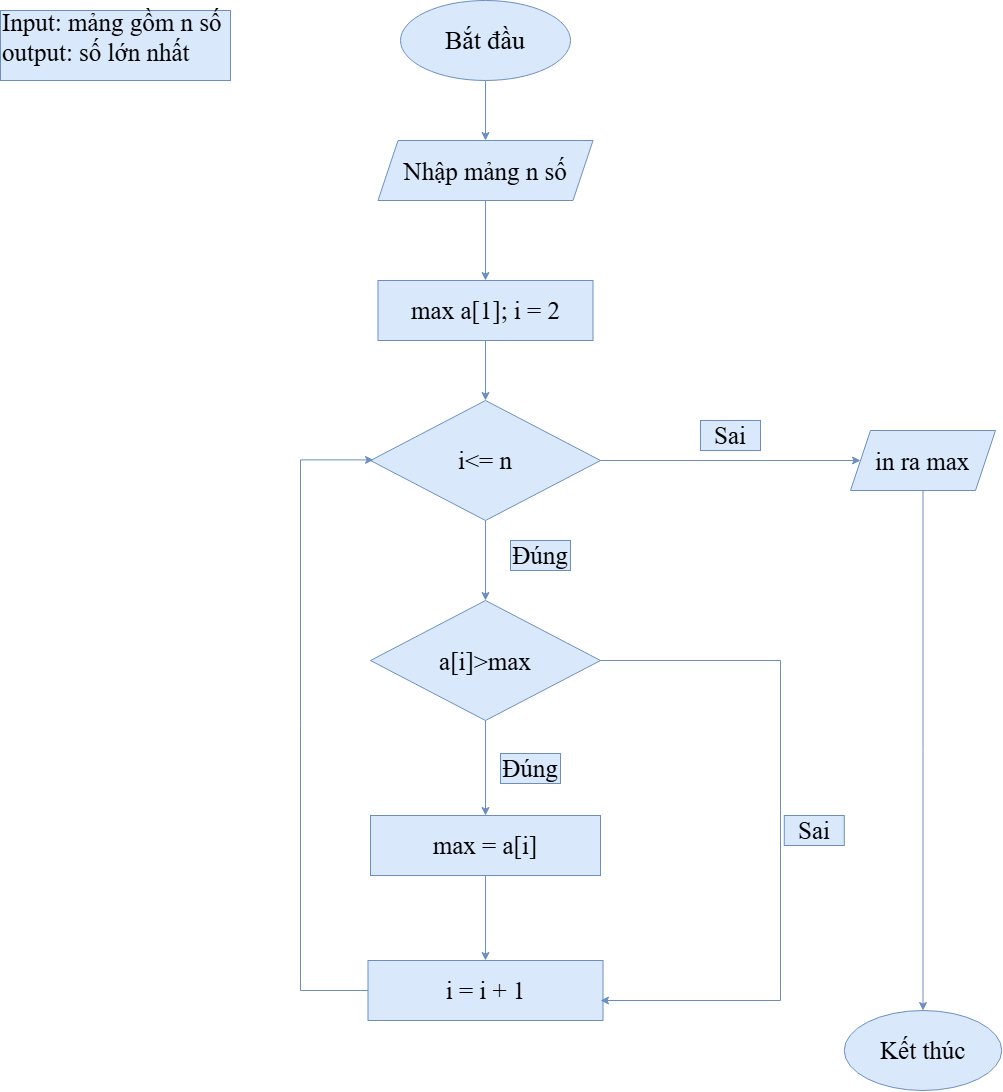

The diagram above was exported from draw.io. Its source (the exported page's mxGraphModel, read from the mxfile embedded in the PNG):
<mxGraphModel dx="2819" dy="987" grid="1" gridSize="10" guides="1" tooltips="1" connect="1" arrows="1" fold="1" page="1" pageScale="1" pageWidth="827" pageHeight="1169" math="0" shadow="0">
  <root>
    <mxCell id="0" />
    <mxCell id="1" parent="0" />
    <mxCell id="Hnv-bW8YglyTSAX0W3ME-2" parent="1" style="text;html=1;whiteSpace=wrap;strokeColor=#6c8ebf;fillColor=#dae8fc;align=left;verticalAlign=middle;rounded=0;rotation=0;" value="&lt;font face=&quot;Times New Roman&quot; style=&quot;font-size: 25px;&quot;&gt;Input: mảng gồm n số&lt;/font&gt;&lt;div&gt;&lt;font face=&quot;Times New Roman&quot; style=&quot;font-size: 25px;&quot;&gt;output: số lớn nhất&lt;/font&gt;&lt;/div&gt;&lt;div&gt;&lt;br&gt;&lt;/div&gt;" vertex="1">
      <mxGeometry height="70" width="230" x="-300" y="20" as="geometry" />
    </mxCell>
    <mxCell id="Hnv-bW8YglyTSAX0W3ME-5" edge="1" parent="1" source="Hnv-bW8YglyTSAX0W3ME-3" style="edgeStyle=orthogonalEdgeStyle;rounded=0;orthogonalLoop=1;jettySize=auto;html=1;fillColor=#dae8fc;strokeColor=#6c8ebf;" target="Hnv-bW8YglyTSAX0W3ME-4" value="">
      <mxGeometry relative="1" as="geometry" />
    </mxCell>
    <mxCell id="Hnv-bW8YglyTSAX0W3ME-3" parent="1" style="ellipse;whiteSpace=wrap;html=1;shapeInside=1;fillColor=#dae8fc;strokeColor=#6c8ebf;" value="&lt;font face=&quot;Times New Roman&quot; style=&quot;font-size: 26px;&quot;&gt;Bắt đầu&lt;/font&gt;" vertex="1">
      <mxGeometry height="80" width="170" x="100" y="10" as="geometry" />
    </mxCell>
    <mxCell id="Hnv-bW8YglyTSAX0W3ME-7" edge="1" parent="1" source="Hnv-bW8YglyTSAX0W3ME-4" style="edgeStyle=orthogonalEdgeStyle;rounded=0;orthogonalLoop=1;jettySize=auto;html=1;fillColor=#dae8fc;strokeColor=#6c8ebf;" target="Hnv-bW8YglyTSAX0W3ME-6" value="">
      <mxGeometry relative="1" as="geometry" />
    </mxCell>
    <mxCell id="Hnv-bW8YglyTSAX0W3ME-4" parent="1" style="shape=parallelogram;perimeter=parallelogramPerimeter;whiteSpace=wrap;html=1;shapeInside=1;fixedSize=1;fillColor=#dae8fc;strokeColor=#6c8ebf;" value="&lt;font face=&quot;Times New Roman&quot; style=&quot;font-size: 25px;&quot;&gt;Nhập mảng n số&lt;/font&gt;" vertex="1">
      <mxGeometry height="60" width="215" x="77.5" y="150" as="geometry" />
    </mxCell>
    <mxCell id="Hnv-bW8YglyTSAX0W3ME-9" edge="1" parent="1" source="Hnv-bW8YglyTSAX0W3ME-6" style="edgeStyle=orthogonalEdgeStyle;rounded=0;orthogonalLoop=1;jettySize=auto;html=1;fillColor=#dae8fc;strokeColor=#6c8ebf;" target="Hnv-bW8YglyTSAX0W3ME-8" value="">
      <mxGeometry relative="1" as="geometry" />
    </mxCell>
    <mxCell id="Hnv-bW8YglyTSAX0W3ME-6" parent="1" style="whiteSpace=wrap;html=1;fillColor=#dae8fc;strokeColor=#6c8ebf;" value="&lt;font face=&quot;Times New Roman&quot; style=&quot;font-size: 25px;&quot;&gt;max a[1]; i = 2&lt;/font&gt;" vertex="1">
      <mxGeometry height="60" width="215" x="77.5" y="290" as="geometry" />
    </mxCell>
    <mxCell id="Hnv-bW8YglyTSAX0W3ME-11" edge="1" parent="1" source="Hnv-bW8YglyTSAX0W3ME-8" style="edgeStyle=orthogonalEdgeStyle;rounded=0;orthogonalLoop=1;jettySize=auto;html=1;fillColor=#dae8fc;strokeColor=#6c8ebf;" target="Hnv-bW8YglyTSAX0W3ME-10" value="">
      <mxGeometry relative="1" as="geometry" />
    </mxCell>
    <mxCell id="Hnv-bW8YglyTSAX0W3ME-13" edge="1" parent="1" source="Hnv-bW8YglyTSAX0W3ME-8" style="edgeStyle=orthogonalEdgeStyle;rounded=0;orthogonalLoop=1;jettySize=auto;html=1;fillColor=#dae8fc;strokeColor=#6c8ebf;" target="Hnv-bW8YglyTSAX0W3ME-12" value="">
      <mxGeometry relative="1" as="geometry" />
    </mxCell>
    <mxCell id="Hnv-bW8YglyTSAX0W3ME-8" parent="1" style="rhombus;whiteSpace=wrap;html=1;shapeInside=1;fillColor=#dae8fc;strokeColor=#6c8ebf;" value="&lt;font face=&quot;Times New Roman&quot; style=&quot;font-size: 25px;&quot;&gt;i&amp;lt;= n&lt;/font&gt;" vertex="1">
      <mxGeometry height="120" width="230" x="70" y="410" as="geometry" />
    </mxCell>
    <mxCell id="Hnv-bW8YglyTSAX0W3ME-23" edge="1" parent="1" source="Hnv-bW8YglyTSAX0W3ME-10" style="edgeStyle=orthogonalEdgeStyle;rounded=0;orthogonalLoop=1;jettySize=auto;html=1;fillColor=#dae8fc;strokeColor=#6c8ebf;" target="Hnv-bW8YglyTSAX0W3ME-22" value="">
      <mxGeometry relative="1" as="geometry" />
    </mxCell>
    <mxCell id="Hnv-bW8YglyTSAX0W3ME-10" parent="1" style="shape=parallelogram;perimeter=parallelogramPerimeter;whiteSpace=wrap;html=1;shapeInside=1;fixedSize=1;fillColor=#dae8fc;strokeColor=#6c8ebf;" value="&lt;font face=&quot;Times New Roman&quot; style=&quot;font-size: 25px;&quot;&gt;in ra max&lt;/font&gt;" vertex="1">
      <mxGeometry height="60" width="145" x="550" y="440" as="geometry" />
    </mxCell>
    <mxCell id="Hnv-bW8YglyTSAX0W3ME-15" edge="1" parent="1" source="Hnv-bW8YglyTSAX0W3ME-12" style="edgeStyle=orthogonalEdgeStyle;rounded=0;orthogonalLoop=1;jettySize=auto;html=1;fillColor=#dae8fc;strokeColor=#6c8ebf;" target="Hnv-bW8YglyTSAX0W3ME-14" value="">
      <mxGeometry relative="1" as="geometry" />
    </mxCell>
    <mxCell id="Hnv-bW8YglyTSAX0W3ME-12" parent="1" style="rhombus;whiteSpace=wrap;html=1;shapeInside=1;fillColor=#dae8fc;strokeColor=#6c8ebf;" value="&lt;font face=&quot;Times New Roman&quot; style=&quot;font-size: 25px;&quot;&gt;a[i]&amp;gt;max&lt;/font&gt;" vertex="1">
      <mxGeometry height="120" width="230" x="70" y="610" as="geometry" />
    </mxCell>
    <mxCell id="Hnv-bW8YglyTSAX0W3ME-17" edge="1" parent="1" source="Hnv-bW8YglyTSAX0W3ME-14" style="edgeStyle=orthogonalEdgeStyle;rounded=0;orthogonalLoop=1;jettySize=auto;html=1;fillColor=#dae8fc;strokeColor=#6c8ebf;" target="Hnv-bW8YglyTSAX0W3ME-16" value="">
      <mxGeometry relative="1" as="geometry" />
    </mxCell>
    <mxCell id="Hnv-bW8YglyTSAX0W3ME-14" parent="1" style="whiteSpace=wrap;html=1;fillColor=#dae8fc;strokeColor=#6c8ebf;" value="&lt;font face=&quot;Times New Roman&quot; style=&quot;font-size: 25px;&quot;&gt;max = a[i]&lt;/font&gt;" vertex="1">
      <mxGeometry height="60" width="230" x="70" y="825" as="geometry" />
    </mxCell>
    <mxCell id="Hnv-bW8YglyTSAX0W3ME-16" parent="1" style="whiteSpace=wrap;html=1;fillColor=#dae8fc;strokeColor=#6c8ebf;" value="&lt;font face=&quot;Times New Roman&quot; style=&quot;font-size: 25px;&quot;&gt;i = i + 1&lt;/font&gt;" vertex="1">
      <mxGeometry height="60" width="235" x="67.5" y="970" as="geometry" />
    </mxCell>
    <mxCell id="Hnv-bW8YglyTSAX0W3ME-18" edge="1" parent="1" source="Hnv-bW8YglyTSAX0W3ME-12" style="endArrow=classic;html=1;rounded=0;exitX=1;exitY=0.5;exitDx=0;exitDy=0;fillColor=#dae8fc;strokeColor=#6c8ebf;" value="">
      <mxGeometry height="50" relative="1" width="50" x="-0.7495" as="geometry">
        <Array as="points">
          <mxPoint x="480" y="670" />
          <mxPoint x="480" y="1010" />
        </Array>
        <mxPoint x="110" y="650" as="sourcePoint" />
        <mxPoint x="300" y="1010" as="targetPoint" />
      </mxGeometry>
    </mxCell>
    <mxCell id="Hnv-bW8YglyTSAX0W3ME-19" edge="1" parent="1" source="Hnv-bW8YglyTSAX0W3ME-16" style="endArrow=classic;html=1;rounded=0;exitX=0;exitY=0.5;exitDx=0;exitDy=0;entryX=0.013;entryY=0.495;entryDx=0;entryDy=0;entryPerimeter=0;fillColor=#dae8fc;strokeColor=#6c8ebf;" target="Hnv-bW8YglyTSAX0W3ME-8" value="">
      <mxGeometry height="50" relative="1" width="50" x="-0.0649" as="geometry">
        <Array as="points">
          <mxPoint y="1000" />
          <mxPoint y="469.4" />
        </Array>
        <mxPoint y="980" as="sourcePoint" />
        <mxPoint y="440" as="targetPoint" />
      </mxGeometry>
    </mxCell>
    <mxCell id="Hnv-bW8YglyTSAX0W3ME-20" parent="1" style="text;html=1;whiteSpace=wrap;strokeColor=#6c8ebf;fillColor=#dae8fc;align=center;verticalAlign=middle;rounded=0;" value="&lt;font face=&quot;Times New Roman&quot;&gt;&lt;span style=&quot;font-size: 25px;&quot;&gt;Đúng&lt;/span&gt;&lt;/font&gt;" vertex="1">
      <mxGeometry height="30" width="60" x="210" y="550" as="geometry" />
    </mxCell>
    <mxCell id="Hnv-bW8YglyTSAX0W3ME-21" parent="1" style="text;html=1;whiteSpace=wrap;strokeColor=#6c8ebf;fillColor=#dae8fc;align=center;verticalAlign=middle;rounded=0;" value="&lt;font face=&quot;Times New Roman&quot;&gt;&lt;span style=&quot;font-size: 25px;&quot;&gt;Sai&lt;/span&gt;&lt;/font&gt;" vertex="1">
      <mxGeometry height="30" width="60" x="400" y="430" as="geometry" />
    </mxCell>
    <mxCell id="Hnv-bW8YglyTSAX0W3ME-22" parent="1" style="ellipse;whiteSpace=wrap;html=1;shapeInside=1;fillColor=#dae8fc;strokeColor=#6c8ebf;" value="&lt;font face=&quot;Times New Roman&quot; style=&quot;font-size: 25px;&quot;&gt;Kết thúc&lt;/font&gt;" vertex="1">
      <mxGeometry height="80" width="157.5" x="543.75" y="1020" as="geometry" />
    </mxCell>
    <mxCell id="Hnv-bW8YglyTSAX0W3ME-25" parent="1" style="text;html=1;whiteSpace=wrap;strokeColor=#6c8ebf;fillColor=#dae8fc;align=center;verticalAlign=middle;rounded=0;" value="&lt;font face=&quot;Times New Roman&quot;&gt;&lt;span style=&quot;font-size: 25px;&quot;&gt;Đúng&lt;/span&gt;&lt;/font&gt;" vertex="1">
      <mxGeometry height="30" width="60" x="200" y="763" as="geometry" />
    </mxCell>
    <mxCell id="Hnv-bW8YglyTSAX0W3ME-26" parent="1" style="text;html=1;whiteSpace=wrap;strokeColor=#6c8ebf;fillColor=#dae8fc;align=center;verticalAlign=middle;rounded=0;" value="&lt;font face=&quot;Times New Roman&quot;&gt;&lt;span style=&quot;font-size: 25px;&quot;&gt;Sai&lt;/span&gt;&lt;/font&gt;" vertex="1">
      <mxGeometry height="30" width="60" x="483.75" y="825" as="geometry" />
    </mxCell>
  </root>
</mxGraphModel>